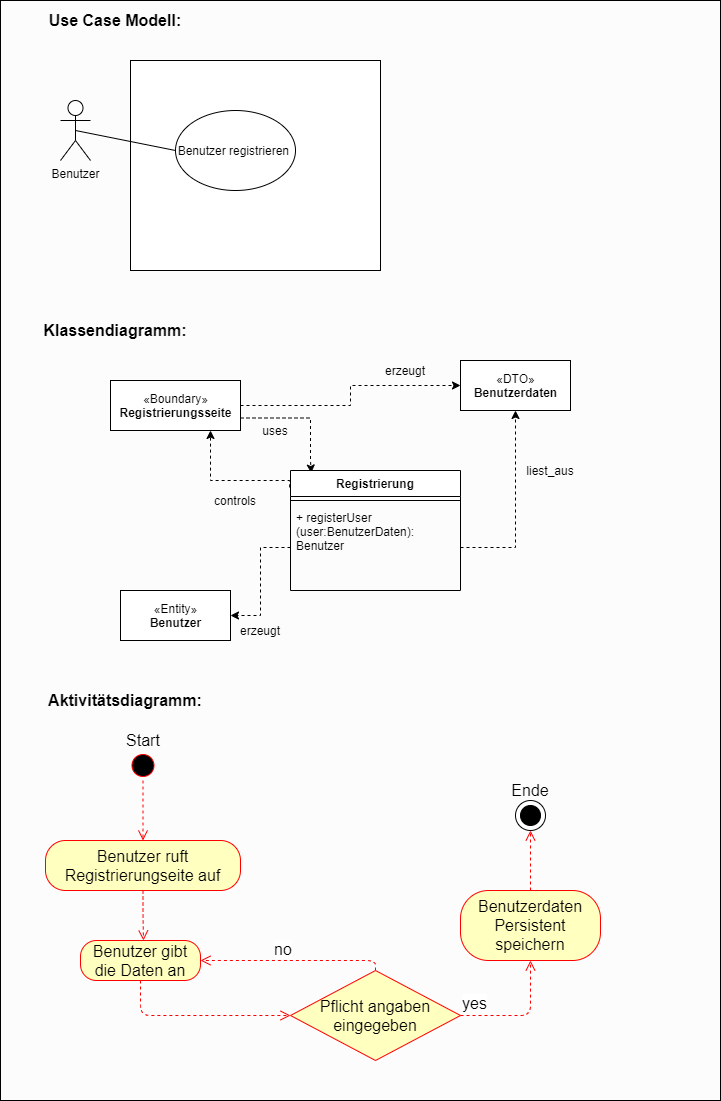

The diagram above was exported from draw.io. Its source (the exported page's mxGraphModel, read from the mxfile embedded in the PNG):
<mxGraphModel dx="1038" dy="580" grid="1" gridSize="10" guides="1" tooltips="1" connect="1" arrows="1" fold="1" page="1" pageScale="1" pageWidth="850" pageHeight="1100" math="0" shadow="0">
  <root>
    <mxCell id="0" />
    <mxCell id="1" parent="0" />
    <mxCell id="4hveFpkH9-DW7bdWfyeM-59" value="" style="rounded=0;whiteSpace=wrap;html=1;fontSize=16;fillColor=#FCFCFC;" vertex="1" parent="1">
      <mxGeometry width="720" height="1100" as="geometry" />
    </mxCell>
    <mxCell id="4hveFpkH9-DW7bdWfyeM-8" value="" style="rounded=0;whiteSpace=wrap;html=1;" vertex="1" parent="1">
      <mxGeometry x="130" y="60" width="250" height="210" as="geometry" />
    </mxCell>
    <mxCell id="4hveFpkH9-DW7bdWfyeM-1" value="Benutzer" style="shape=umlActor;verticalLabelPosition=bottom;verticalAlign=top;html=1;outlineConnect=0;" vertex="1" parent="1">
      <mxGeometry x="60" y="100" width="30" height="60" as="geometry" />
    </mxCell>
    <mxCell id="4hveFpkH9-DW7bdWfyeM-2" value="Benutzer registrieren&amp;nbsp;" style="ellipse;whiteSpace=wrap;html=1;" vertex="1" parent="1">
      <mxGeometry x="175" y="110" width="120" height="80" as="geometry" />
    </mxCell>
    <mxCell id="4hveFpkH9-DW7bdWfyeM-10" value="" style="endArrow=none;html=1;exitX=0.5;exitY=0.5;exitDx=0;exitDy=0;exitPerimeter=0;entryX=0;entryY=0.5;entryDx=0;entryDy=0;" edge="1" parent="1" source="4hveFpkH9-DW7bdWfyeM-1" target="4hveFpkH9-DW7bdWfyeM-2">
      <mxGeometry width="50" height="50" relative="1" as="geometry">
        <mxPoint x="75" y="130" as="sourcePoint" />
        <mxPoint x="230" y="110" as="targetPoint" />
      </mxGeometry>
    </mxCell>
    <mxCell id="4hveFpkH9-DW7bdWfyeM-23" style="edgeStyle=orthogonalEdgeStyle;rounded=0;orthogonalLoop=1;jettySize=auto;html=1;exitX=1;exitY=0.5;exitDx=0;exitDy=0;dashed=1;" edge="1" parent="1" source="4hveFpkH9-DW7bdWfyeM-15" target="4hveFpkH9-DW7bdWfyeM-20">
      <mxGeometry relative="1" as="geometry" />
    </mxCell>
    <mxCell id="4hveFpkH9-DW7bdWfyeM-27" style="edgeStyle=orthogonalEdgeStyle;rounded=0;orthogonalLoop=1;jettySize=auto;html=1;exitX=1;exitY=0.75;exitDx=0;exitDy=0;entryX=0.122;entryY=0.021;entryDx=0;entryDy=0;entryPerimeter=0;dashed=1;" edge="1" parent="1" source="4hveFpkH9-DW7bdWfyeM-15" target="4hveFpkH9-DW7bdWfyeM-16">
      <mxGeometry relative="1" as="geometry">
        <Array as="points">
          <mxPoint x="310" y="418" />
          <mxPoint x="310" y="460" />
        </Array>
      </mxGeometry>
    </mxCell>
    <mxCell id="4hveFpkH9-DW7bdWfyeM-15" value="«Boundary»&lt;br&gt;&lt;b&gt;Registrierungsseite&lt;/b&gt;" style="html=1;" vertex="1" parent="1">
      <mxGeometry x="110" y="380" width="130" height="50" as="geometry" />
    </mxCell>
    <mxCell id="4hveFpkH9-DW7bdWfyeM-16" value="Registrierung" style="swimlane;fontStyle=1;align=center;verticalAlign=top;childLayout=stackLayout;horizontal=1;startSize=26;horizontalStack=0;resizeParent=1;resizeParentMax=0;resizeLast=0;collapsible=1;marginBottom=0;" vertex="1" parent="1">
      <mxGeometry x="290" y="470" width="170" height="120" as="geometry" />
    </mxCell>
    <mxCell id="4hveFpkH9-DW7bdWfyeM-18" value="" style="line;strokeWidth=1;fillColor=none;align=left;verticalAlign=middle;spacingTop=-1;spacingLeft=3;spacingRight=3;rotatable=0;labelPosition=right;points=[];portConstraint=eastwest;" vertex="1" parent="4hveFpkH9-DW7bdWfyeM-16">
      <mxGeometry y="26" width="170" height="8" as="geometry" />
    </mxCell>
    <mxCell id="4hveFpkH9-DW7bdWfyeM-19" value="+ registerUser&#10;(user:BenutzerDaten):&#10;Benutzer" style="text;strokeColor=none;fillColor=none;align=left;verticalAlign=top;spacingLeft=4;spacingRight=4;overflow=hidden;rotatable=0;points=[[0,0.5],[1,0.5]];portConstraint=eastwest;" vertex="1" parent="4hveFpkH9-DW7bdWfyeM-16">
      <mxGeometry y="34" width="170" height="86" as="geometry" />
    </mxCell>
    <mxCell id="4hveFpkH9-DW7bdWfyeM-20" value="«DTO»&lt;br&gt;&lt;b&gt;Benutzerdaten&lt;/b&gt;" style="html=1;" vertex="1" parent="1">
      <mxGeometry x="460" y="360" width="110" height="50" as="geometry" />
    </mxCell>
    <mxCell id="4hveFpkH9-DW7bdWfyeM-22" value="«Entity»&lt;br&gt;&lt;b&gt;Benutzer&lt;/b&gt;" style="html=1;" vertex="1" parent="1">
      <mxGeometry x="120" y="590" width="110" height="50" as="geometry" />
    </mxCell>
    <mxCell id="4hveFpkH9-DW7bdWfyeM-24" style="edgeStyle=orthogonalEdgeStyle;rounded=0;orthogonalLoop=1;jettySize=auto;html=1;exitX=1;exitY=0.5;exitDx=0;exitDy=0;entryX=0.5;entryY=1;entryDx=0;entryDy=0;dashed=1;" edge="1" parent="1" source="4hveFpkH9-DW7bdWfyeM-19" target="4hveFpkH9-DW7bdWfyeM-20">
      <mxGeometry relative="1" as="geometry" />
    </mxCell>
    <mxCell id="4hveFpkH9-DW7bdWfyeM-25" style="edgeStyle=orthogonalEdgeStyle;rounded=0;orthogonalLoop=1;jettySize=auto;html=1;exitX=0;exitY=0.5;exitDx=0;exitDy=0;dashed=1;" edge="1" parent="1" source="4hveFpkH9-DW7bdWfyeM-19" target="4hveFpkH9-DW7bdWfyeM-22">
      <mxGeometry relative="1" as="geometry" />
    </mxCell>
    <mxCell id="4hveFpkH9-DW7bdWfyeM-26" style="edgeStyle=orthogonalEdgeStyle;rounded=0;orthogonalLoop=1;jettySize=auto;html=1;exitX=-0.005;exitY=0.141;exitDx=0;exitDy=0;exitPerimeter=0;dashed=1;" edge="1" parent="1" source="4hveFpkH9-DW7bdWfyeM-16">
      <mxGeometry relative="1" as="geometry">
        <mxPoint x="210" y="430" as="targetPoint" />
        <Array as="points">
          <mxPoint x="210" y="480" />
        </Array>
      </mxGeometry>
    </mxCell>
    <mxCell id="4hveFpkH9-DW7bdWfyeM-29" value="erzeugt" style="text;html=1;strokeColor=none;fillColor=none;align=center;verticalAlign=middle;whiteSpace=wrap;rounded=0;" vertex="1" parent="1">
      <mxGeometry x="370" y="360" width="70" height="20" as="geometry" />
    </mxCell>
    <mxCell id="4hveFpkH9-DW7bdWfyeM-30" value="uses" style="text;html=1;strokeColor=none;fillColor=none;align=center;verticalAlign=middle;whiteSpace=wrap;rounded=0;" vertex="1" parent="1">
      <mxGeometry x="255" y="420" width="40" height="20" as="geometry" />
    </mxCell>
    <mxCell id="4hveFpkH9-DW7bdWfyeM-31" value="controls" style="text;html=1;strokeColor=none;fillColor=none;align=center;verticalAlign=middle;whiteSpace=wrap;rounded=0;" vertex="1" parent="1">
      <mxGeometry x="215" y="490" width="40" height="20" as="geometry" />
    </mxCell>
    <mxCell id="4hveFpkH9-DW7bdWfyeM-33" value="liest_aus" style="text;html=1;strokeColor=none;fillColor=none;align=center;verticalAlign=middle;whiteSpace=wrap;rounded=0;" vertex="1" parent="1">
      <mxGeometry x="530" y="460" width="40" height="20" as="geometry" />
    </mxCell>
    <mxCell id="4hveFpkH9-DW7bdWfyeM-34" value="erzeugt" style="text;html=1;strokeColor=none;fillColor=none;align=center;verticalAlign=middle;whiteSpace=wrap;rounded=0;" vertex="1" parent="1">
      <mxGeometry x="240" y="620" width="40" height="20" as="geometry" />
    </mxCell>
    <mxCell id="4hveFpkH9-DW7bdWfyeM-37" value="Klassendiagramm:" style="text;html=1;strokeColor=none;fillColor=none;align=center;verticalAlign=middle;whiteSpace=wrap;rounded=0;fontStyle=1;fontSize=16;" vertex="1" parent="1">
      <mxGeometry x="30" y="320" width="170" height="20" as="geometry" />
    </mxCell>
    <mxCell id="4hveFpkH9-DW7bdWfyeM-38" value="Use Case Modell:" style="text;html=1;strokeColor=none;fillColor=none;align=center;verticalAlign=middle;whiteSpace=wrap;rounded=0;fontStyle=1;fontSize=16;" vertex="1" parent="1">
      <mxGeometry x="45" y="10" width="140" height="20" as="geometry" />
    </mxCell>
    <mxCell id="4hveFpkH9-DW7bdWfyeM-39" value="Aktivitätsdiagramm:" style="text;html=1;strokeColor=none;fillColor=none;align=center;verticalAlign=middle;whiteSpace=wrap;rounded=0;fontStyle=1;fontSize=16;" vertex="1" parent="1">
      <mxGeometry x="40" y="690" width="170" height="20" as="geometry" />
    </mxCell>
    <mxCell id="4hveFpkH9-DW7bdWfyeM-40" value="" style="ellipse;html=1;shape=startState;fillColor=#000000;strokeColor=#ff0000;fontSize=16;" vertex="1" parent="1">
      <mxGeometry x="127.5" y="750" width="30" height="30" as="geometry" />
    </mxCell>
    <mxCell id="4hveFpkH9-DW7bdWfyeM-41" value="" style="edgeStyle=orthogonalEdgeStyle;html=1;verticalAlign=bottom;endArrow=open;endSize=8;strokeColor=#ff0000;dashed=1;fontSize=16;entryX=0.5;entryY=0;entryDx=0;entryDy=0;" edge="1" source="4hveFpkH9-DW7bdWfyeM-40" parent="1" target="4hveFpkH9-DW7bdWfyeM-42">
      <mxGeometry relative="1" as="geometry">
        <mxPoint x="95" y="830" as="targetPoint" />
      </mxGeometry>
    </mxCell>
    <mxCell id="4hveFpkH9-DW7bdWfyeM-42" value="Benutzer ruft Registrierungseite auf" style="rounded=1;whiteSpace=wrap;html=1;arcSize=40;fontColor=#000000;fillColor=#ffffc0;strokeColor=#ff0000;fontSize=16;" vertex="1" parent="1">
      <mxGeometry x="45" y="840" width="195" height="50" as="geometry" />
    </mxCell>
    <mxCell id="4hveFpkH9-DW7bdWfyeM-43" value="" style="edgeStyle=orthogonalEdgeStyle;html=1;verticalAlign=bottom;endArrow=open;endSize=8;strokeColor=#ff0000;dashed=1;fontSize=16;" edge="1" source="4hveFpkH9-DW7bdWfyeM-42" parent="1">
      <mxGeometry relative="1" as="geometry">
        <mxPoint x="143" y="940" as="targetPoint" />
      </mxGeometry>
    </mxCell>
    <mxCell id="4hveFpkH9-DW7bdWfyeM-44" value="Pflicht angaben eingegeben" style="rhombus;whiteSpace=wrap;html=1;fillColor=#ffffc0;strokeColor=#ff0000;fontSize=16;" vertex="1" parent="1">
      <mxGeometry x="290" y="970" width="170" height="90" as="geometry" />
    </mxCell>
    <mxCell id="4hveFpkH9-DW7bdWfyeM-45" value="yes" style="edgeStyle=orthogonalEdgeStyle;html=1;align=left;verticalAlign=bottom;endArrow=open;endSize=8;strokeColor=#ff0000;dashed=1;fontSize=16;" edge="1" source="4hveFpkH9-DW7bdWfyeM-44" parent="1">
      <mxGeometry x="-1" relative="1" as="geometry">
        <mxPoint x="530" y="960" as="targetPoint" />
      </mxGeometry>
    </mxCell>
    <mxCell id="4hveFpkH9-DW7bdWfyeM-46" value="no" style="edgeStyle=orthogonalEdgeStyle;html=1;align=left;verticalAlign=top;endArrow=open;endSize=8;strokeColor=#ff0000;dashed=1;fontSize=16;entryX=1;entryY=0.5;entryDx=0;entryDy=0;exitX=0.5;exitY=0;exitDx=0;exitDy=0;" edge="1" source="4hveFpkH9-DW7bdWfyeM-44" parent="1" target="4hveFpkH9-DW7bdWfyeM-47">
      <mxGeometry x="0.3448" y="-25" relative="1" as="geometry">
        <mxPoint x="340" y="790" as="targetPoint" />
        <Array as="points">
          <mxPoint x="375" y="960" />
        </Array>
        <mxPoint x="11" y="-2" as="offset" />
      </mxGeometry>
    </mxCell>
    <mxCell id="4hveFpkH9-DW7bdWfyeM-47" value="Benutzer gibt die Daten an" style="rounded=1;whiteSpace=wrap;html=1;arcSize=40;fontColor=#000000;fillColor=#ffffc0;strokeColor=#ff0000;fontSize=16;" vertex="1" parent="1">
      <mxGeometry x="80" y="940" width="120" height="40" as="geometry" />
    </mxCell>
    <mxCell id="4hveFpkH9-DW7bdWfyeM-48" value="" style="edgeStyle=orthogonalEdgeStyle;html=1;verticalAlign=bottom;endArrow=open;endSize=8;strokeColor=#ff0000;dashed=1;fontSize=16;entryX=0;entryY=0.5;entryDx=0;entryDy=0;" edge="1" source="4hveFpkH9-DW7bdWfyeM-47" parent="1" target="4hveFpkH9-DW7bdWfyeM-44">
      <mxGeometry relative="1" as="geometry">
        <mxPoint x="320" y="960" as="targetPoint" />
        <Array as="points">
          <mxPoint x="140" y="1015" />
        </Array>
      </mxGeometry>
    </mxCell>
    <mxCell id="4hveFpkH9-DW7bdWfyeM-49" value="" style="ellipse;html=1;fontSize=16;" vertex="1" parent="1">
      <mxGeometry x="515" y="800" width="30" height="30" as="geometry" />
    </mxCell>
    <mxCell id="4hveFpkH9-DW7bdWfyeM-52" value="Benutzerdaten Persistent speichern" style="rounded=1;whiteSpace=wrap;html=1;arcSize=40;fontColor=#000000;fillColor=#ffffc0;strokeColor=#ff0000;fontSize=16;" vertex="1" parent="1">
      <mxGeometry x="460" y="890" width="140" height="70" as="geometry" />
    </mxCell>
    <mxCell id="4hveFpkH9-DW7bdWfyeM-53" value="" style="edgeStyle=orthogonalEdgeStyle;html=1;verticalAlign=bottom;endArrow=open;endSize=8;strokeColor=#ff0000;dashed=1;fontSize=16;" edge="1" source="4hveFpkH9-DW7bdWfyeM-52" parent="1">
      <mxGeometry relative="1" as="geometry">
        <mxPoint x="530" y="830" as="targetPoint" />
      </mxGeometry>
    </mxCell>
    <mxCell id="4hveFpkH9-DW7bdWfyeM-55" value="Start" style="text;html=1;strokeColor=none;fillColor=none;align=center;verticalAlign=middle;whiteSpace=wrap;rounded=0;fontSize=16;" vertex="1" parent="1">
      <mxGeometry x="122.5" y="730" width="40" height="20" as="geometry" />
    </mxCell>
    <mxCell id="4hveFpkH9-DW7bdWfyeM-57" value="" style="ellipse;whiteSpace=wrap;html=1;aspect=fixed;fontSize=16;fillColor=#000000;" vertex="1" parent="1">
      <mxGeometry x="520" y="805" width="20" height="20" as="geometry" />
    </mxCell>
    <mxCell id="4hveFpkH9-DW7bdWfyeM-58" value="Ende" style="text;html=1;strokeColor=none;fillColor=none;align=center;verticalAlign=middle;whiteSpace=wrap;rounded=0;fontSize=16;" vertex="1" parent="1">
      <mxGeometry x="510" y="780" width="40" height="20" as="geometry" />
    </mxCell>
  </root>
</mxGraphModel>